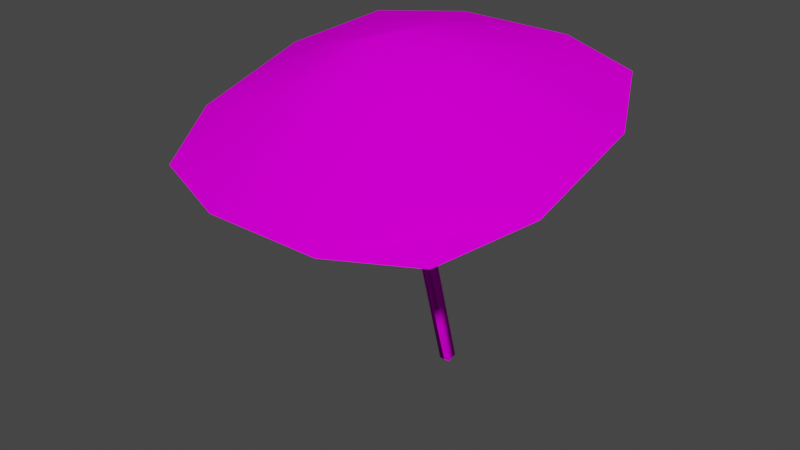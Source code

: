 # Source: sombrillaZonaChill.blend  (saved by Blender 2.93.21; exported with 4.5.12 LTS)
import bpy
from mathutils import Matrix  # noqa: F401  (used for matrix-valued properties, if any)

bpy.ops.wm.read_factory_settings(use_empty=True)
scene = bpy.context.scene
scene.name = 'Scene'

# ---- collections
col_collection = bpy.data.collections.new('Collection'); scene.collection.children.link(col_collection)

# ---- images (referenced by path relative to the original .blend; pixels are not part of the script)
import os
ASSET_DIR = os.environ.get("B2B_ASSET_DIR", "")  # directory of the original .blend (textures are referenced by path, not embedded)
HERE = os.path.dirname(os.path.abspath(__file__))  # packed textures are extracted next to this script under _unpacked/

def load_image(name, relpath, width, height, colorspace="sRGB"):
    """Load a texture the original file referenced (path relative to the .blend, or extracted next to this script)."""
    p = next((c for c in (os.path.join(HERE, relpath), os.path.join(ASSET_DIR, relpath)) if relpath and os.path.exists(c)), "")
    if p:
        img = bpy.data.images.load(p, check_existing=True)
        img.name = name
    else:  # same state as the original file: an image datablock whose file is absent (Cycles renders it pink)
        img = bpy.data.images.new(name, width, height)
        img.source = "FILE"
        img.filepath = "//" + (relpath or name)
    img.colorspace_settings.name = colorspace
    return img
img_sombrilla = load_image('Sombrilla', 'texturasombrilla.png', 1024, 1024, 'sRGB')

# ---- materials (node trees are filled in below, after node groups)
mat_material = bpy.data.materials.new('Material')
mat_material.alpha_threshold = 0.0
mat_material.use_transparent_shadow = False
mat_material.line_color = (0.0, 0.0, 0.0, 1.0)

# ---- material node trees
mat_material.use_nodes = True; mat_material.node_tree.nodes.clear()
_N = mat_material.node_tree.nodes; _L = mat_material.node_tree.links
n0 = _N.new('ShaderNodeOutputMaterial'); n0.name = 'Material Output'; n0.location = (300, 300)
n1 = _N.new('ShaderNodeBsdfPrincipled'); n1.name = 'Principled BSDF'; n1.location = (10, 300)
n1.distribution = 'GGX'
n1.subsurface_method = 'BURLEY'
n1.inputs[2].default_value = 0.4
n1.inputs[3].default_value = 1.45
n1.inputs[13].default_value = 0.0
n1.inputs[27].default_value = (0.0, 0.0, 0.0, 1.0)
n1.inputs[28].default_value = 1.0
n2 = _N.new('ShaderNodeTexImage'); n2.name = 'Image Texture'; n2.location = (-292, 71)
n2.image = img_sombrilla
_L.new(n1.outputs[0], n0.inputs[0])
_L.new(n2.outputs[0], n1.inputs[0])
n0.is_active_output = True

# ---- world
world_world = bpy.data.worlds.new('World'); scene.world = world_world
world_world.use_nodes = True; world_world.node_tree.nodes.clear()
_N = world_world.node_tree.nodes; _L = world_world.node_tree.links
n0 = _N.new('ShaderNodeOutputWorld'); n0.name = 'World Output'; n0.location = (300, 300)
n1 = _N.new('ShaderNodeBackground'); n1.name = 'Background'; n1.location = (10, 300)
n1.inputs[0].default_value = (0.05088, 0.05088, 0.05088, 1.0)
_L.new(n1.outputs[0], n0.inputs[0])
n0.is_active_output = True
world_world.color = (0.05088, 0.05088, 0.05088)
world_world.use_sun_shadow = False
world_world.sun_shadow_jitter_overblur = 0.0

# ---- meshes
me_cube = bpy.data.meshes.new('Cube')
me_cube.from_pydata([(0.8134, -26.36, 0.5763), (0.8134, -13.1, -0.9948), (0.8134, -27.94, 0.5629), (0.8134, -14.67, -1.008), (-0.8134, -26.36, 0.5763), (-0.8134, -13.1, -0.9948), (-0.8134, -27.94, 0.5629), (-0.8134, -14.67, -1.008), (-21.21, -45.61, 0.1548), (21.21, -45.61, 0.1548), (-21.21, -4.641, 0.5049), (21.21, -4.641, 0.5049), (-8.618, -50.09, 0.1165), (8.618, -50.09, 0.1165), (8.618, -0.1574, 0.5432), (-8.618, -0.1574, 0.5432), (-27.08, -16.41, 0.4043), (-27.08, -33.84, 0.2554), (27.08, -33.84, 0.2554), (27.08, -16.41, 0.4043), (-11.0, -37.35, 0.4282), (-11.0, -16.1, 0.6097), (11.0, -37.35, 0.4282), (11.0, -16.1, 0.6097), (-27.08, -25.13, 0.3299), (27.08, -25.13, 0.3299), (-11.0, -27.25, 0.5812), (11.0, -27.25, 0.5812), (7.757e-07, -50.09, 0.1165), (-7.757e-07, -0.1574, 0.5432), (2.278e-16, -37.87, 0.4904), (3.95e-16, -16.62, 0.672), (5.325e-16, -28.24, 0.6991)], [], [(0, 4, 6, 2), (3, 2, 6, 7), (7, 6, 4, 5), (5, 1, 3, 7), (1, 0, 2, 3), (5, 4, 0, 1), (23, 19, 11, 14), (16, 21, 15, 10), (31, 23, 14, 29), (28, 13, 22, 30), (32, 27, 23, 31), (8, 12, 20, 17), (24, 26, 21, 16), (13, 9, 18, 22), (27, 25, 19, 23), (22, 18, 25, 27), (17, 20, 26, 24), (30, 22, 27, 32), (20, 30, 32, 26), (26, 32, 31, 21), (12, 28, 30, 20), (21, 31, 29, 15)])
me_cube.polygons.foreach_set('use_smooth', [True] * 22)
_uv = me_cube.uv_layers.new(name='UVMap')
_uv.uv.foreach_set('vector', [0.9961, 0.027, 0.9683, 0.03068, 0.9647, 0.003783, 0.9926, 0.0001029, 0.9367, 0.2343, 0.9367, 0.003783, 0.9647, 0.003783, 0.9647, 0.2343, 0.9647, 0.2343, 0.9647, 0.003783, 0.9683, 0.03068, 0.9683, 0.2612, 0.9683, 0.2612, 0.9404, 0.2649, 0.9369, 0.238, 0.9647, 0.2343, 0.9963, 0.2612, 0.9963, 0.03068, 0.9999, 0.002713, 0.9999, 0.2332, 0.9683, 0.2612, 0.9683, 0.03068, 0.9963, 0.03068, 0.9963, 0.2612, 0.6585, 0.5879, 0.9364, 0.5826, 0.835, 0.786, 0.6173, 0.8635, 0.0001083, 0.5826, 0.2781, 0.5879, 0.3193, 0.8635, 0.1015, 0.786, 0.4683, 0.5789, 0.6585, 0.5879, 0.6173, 0.8635, 0.4683, 0.8635, 0.4683, 0.0001029, 0.6173, 0.0001079, 0.6585, 0.2206, 0.4683, 0.2115, 0.4683, 0.378, 0.6585, 0.3952, 0.6585, 0.5879, 0.4683, 0.5789, 0.1015, 0.07764, 0.3193, 0.0001072, 0.2781, 0.2206, 0.0001034, 0.2811, 0.0001029, 0.4318, 0.2781, 0.3952, 0.2781, 0.5879, 0.0001083, 0.5826, 0.6173, 0.0001079, 0.835, 0.07764, 0.9364, 0.2811, 0.6585, 0.2206, 0.6585, 0.3952, 0.9364, 0.4318, 0.9364, 0.5826, 0.6585, 0.5879, 0.6585, 0.2206, 0.9364, 0.2811, 0.9364, 0.4318, 0.6585, 0.3952, 0.0001034, 0.2811, 0.2781, 0.2206, 0.2781, 0.3952, 0.0001029, 0.4318, 0.4683, 0.2115, 0.6585, 0.2206, 0.6585, 0.3952, 0.4683, 0.378, 0.2781, 0.2206, 0.4683, 0.2115, 0.4683, 0.378, 0.2781, 0.3952, 0.2781, 0.3952, 0.4683, 0.378, 0.4683, 0.5789, 0.2781, 0.5879, 0.3193, 0.0001072, 0.4683, 0.0001029, 0.4683, 0.2115, 0.2781, 0.2206, 0.2781, 0.5879, 0.4683, 0.5789, 0.4683, 0.8635, 0.3193, 0.8635])
me_cube.materials.append(mat_material)
me_cube.use_remesh_preserve_volume = False
me_cube.use_remesh_preserve_attributes = False
me_cube.use_mirror_x = True
me_cube.use_mirror_y = True
me_cube.use_mirror_z = True
me_cube.use_mirror_vertex_groups = False
me_cube.update()

# ---- objects
ob_cube = bpy.data.objects.new('Cube', me_cube)

# ---- transforms, parenting, visibility, modifiers, constraints
ob_cube.location = (0.0, 0.0, 2.779)
ob_cube.scale = (0.08846, 0.08846, 2.781)
ob_cube.lock_rotations_4d = False
ob_cube.empty_display_type = 'ARROWS'
ob_cube.lineart.crease_threshold = 0.0
ob_cube.use_mesh_mirror_x = True
ob_cube.use_mesh_mirror_y = True
ob_cube.use_mesh_mirror_z = True

# ---- collection membership
col_collection.objects.link(ob_cube)

# ---- scene / render settings (as saved in the file)
scene.frame_start = 1; scene.frame_end = 250; scene.frame_set(1)
scene.render.engine = 'BLENDER_EEVEE_NEXT'
scene.cycles.use_denoising = False
scene.cycles.samples = 128
scene.cycles.sampling_pattern = 'TABULATED_SOBOL'
scene.cycles.use_adaptive_sampling = False
scene.cycles.use_light_tree = False
scene.view_settings.view_transform = 'Filmic'
bpy.context.view_layer.update()

# ---- added for rendering (the .blend has no active camera and no usable light): camera, sun
cam_auto = bpy.data.cameras.new('AutoCamera')
cam_auto.lens = 50.0
cam_auto.sensor_width = 36.0
cam_auto.clip_end = 1000.0
ob_auto_camera = bpy.data.objects.new('AutoCamera', cam_auto)
scene.collection.objects.link(ob_auto_camera)
ob_auto_camera.location = (7.45988, -11.1744, 8.31662)
ob_auto_camera.rotation_euler = (1.09748, -7.21219e-08, 0.694738)
scene.camera = ob_auto_camera
light_auto_sun = bpy.data.lights.new('AutoSun', 'SUN')
light_auto_sun.energy = 3.0
light_auto_sun.angle = 0.0523599
ob_auto_sun = bpy.data.objects.new('AutoSun', light_auto_sun)
scene.collection.objects.link(ob_auto_sun)
ob_auto_sun.rotation_euler = (0.872665, 0.174533, 0.523599)
bpy.context.view_layer.update()
